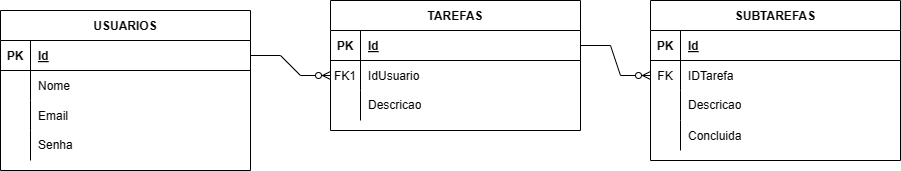

The diagram above was exported from draw.io. Its source (the exported page's mxGraphModel, read from the mxfile embedded in the PNG):
<mxGraphModel dx="832" dy="439" grid="1" gridSize="10" guides="1" tooltips="1" connect="1" arrows="1" fold="1" page="1" pageScale="1" pageWidth="850" pageHeight="1100" math="0" shadow="0" extFonts="Permanent Marker^https://fonts.googleapis.com/css?family=Permanent+Marker">
  <root>
    <mxCell id="0" />
    <mxCell id="1" parent="0" />
    <mxCell id="C-vyLk0tnHw3VtMMgP7b-2" value="TAREFAS" style="shape=table;startSize=30;container=1;collapsible=1;childLayout=tableLayout;fixedRows=1;rowLines=0;fontStyle=1;align=center;resizeLast=1;" parent="1" vertex="1">
      <mxGeometry x="410" y="120" width="250" height="130" as="geometry" />
    </mxCell>
    <mxCell id="C-vyLk0tnHw3VtMMgP7b-3" value="" style="shape=partialRectangle;collapsible=0;dropTarget=0;pointerEvents=0;fillColor=none;points=[[0,0.5],[1,0.5]];portConstraint=eastwest;top=0;left=0;right=0;bottom=1;" parent="C-vyLk0tnHw3VtMMgP7b-2" vertex="1">
      <mxGeometry y="30" width="250" height="30" as="geometry" />
    </mxCell>
    <mxCell id="C-vyLk0tnHw3VtMMgP7b-4" value="PK" style="shape=partialRectangle;overflow=hidden;connectable=0;fillColor=none;top=0;left=0;bottom=0;right=0;fontStyle=1;" parent="C-vyLk0tnHw3VtMMgP7b-3" vertex="1">
      <mxGeometry width="30" height="30" as="geometry">
        <mxRectangle width="30" height="30" as="alternateBounds" />
      </mxGeometry>
    </mxCell>
    <mxCell id="C-vyLk0tnHw3VtMMgP7b-5" value="Id" style="shape=partialRectangle;overflow=hidden;connectable=0;fillColor=none;top=0;left=0;bottom=0;right=0;align=left;spacingLeft=6;fontStyle=5;" parent="C-vyLk0tnHw3VtMMgP7b-3" vertex="1">
      <mxGeometry x="30" width="220" height="30" as="geometry">
        <mxRectangle width="220" height="30" as="alternateBounds" />
      </mxGeometry>
    </mxCell>
    <mxCell id="C-vyLk0tnHw3VtMMgP7b-6" value="" style="shape=partialRectangle;collapsible=0;dropTarget=0;pointerEvents=0;fillColor=none;points=[[0,0.5],[1,0.5]];portConstraint=eastwest;top=0;left=0;right=0;bottom=0;" parent="C-vyLk0tnHw3VtMMgP7b-2" vertex="1">
      <mxGeometry y="60" width="250" height="30" as="geometry" />
    </mxCell>
    <mxCell id="C-vyLk0tnHw3VtMMgP7b-7" value="FK1" style="shape=partialRectangle;overflow=hidden;connectable=0;fillColor=none;top=0;left=0;bottom=0;right=0;" parent="C-vyLk0tnHw3VtMMgP7b-6" vertex="1">
      <mxGeometry width="30" height="30" as="geometry">
        <mxRectangle width="30" height="30" as="alternateBounds" />
      </mxGeometry>
    </mxCell>
    <mxCell id="C-vyLk0tnHw3VtMMgP7b-8" value="IdUsuario" style="shape=partialRectangle;overflow=hidden;connectable=0;fillColor=none;top=0;left=0;bottom=0;right=0;align=left;spacingLeft=6;" parent="C-vyLk0tnHw3VtMMgP7b-6" vertex="1">
      <mxGeometry x="30" width="220" height="30" as="geometry">
        <mxRectangle width="220" height="30" as="alternateBounds" />
      </mxGeometry>
    </mxCell>
    <mxCell id="oMY1QJYB5UZpMmMyhuNZ-7" value="" style="shape=tableRow;horizontal=0;startSize=0;swimlaneHead=0;swimlaneBody=0;fillColor=none;collapsible=0;dropTarget=0;points=[[0,0.5],[1,0.5]];portConstraint=eastwest;top=0;left=0;right=0;bottom=0;" parent="C-vyLk0tnHw3VtMMgP7b-2" vertex="1">
      <mxGeometry y="90" width="250" height="30" as="geometry" />
    </mxCell>
    <mxCell id="oMY1QJYB5UZpMmMyhuNZ-8" value="" style="shape=partialRectangle;connectable=0;fillColor=none;top=0;left=0;bottom=0;right=0;fontStyle=0;overflow=hidden;whiteSpace=wrap;html=1;" parent="oMY1QJYB5UZpMmMyhuNZ-7" vertex="1">
      <mxGeometry width="30" height="30" as="geometry">
        <mxRectangle width="30" height="30" as="alternateBounds" />
      </mxGeometry>
    </mxCell>
    <mxCell id="oMY1QJYB5UZpMmMyhuNZ-9" value="Descricao" style="shape=partialRectangle;connectable=0;fillColor=none;top=0;left=0;bottom=0;right=0;align=left;spacingLeft=6;fontStyle=0;overflow=hidden;whiteSpace=wrap;html=1;" parent="oMY1QJYB5UZpMmMyhuNZ-7" vertex="1">
      <mxGeometry x="30" width="220" height="30" as="geometry">
        <mxRectangle width="220" height="30" as="alternateBounds" />
      </mxGeometry>
    </mxCell>
    <mxCell id="C-vyLk0tnHw3VtMMgP7b-13" value="SUBTAREFAS" style="shape=table;startSize=30;container=1;collapsible=1;childLayout=tableLayout;fixedRows=1;rowLines=0;fontStyle=1;align=center;resizeLast=1;" parent="1" vertex="1">
      <mxGeometry x="730" y="120" width="250" height="160" as="geometry" />
    </mxCell>
    <mxCell id="C-vyLk0tnHw3VtMMgP7b-14" value="" style="shape=partialRectangle;collapsible=0;dropTarget=0;pointerEvents=0;fillColor=none;points=[[0,0.5],[1,0.5]];portConstraint=eastwest;top=0;left=0;right=0;bottom=1;" parent="C-vyLk0tnHw3VtMMgP7b-13" vertex="1">
      <mxGeometry y="30" width="250" height="30" as="geometry" />
    </mxCell>
    <mxCell id="C-vyLk0tnHw3VtMMgP7b-15" value="PK" style="shape=partialRectangle;overflow=hidden;connectable=0;fillColor=none;top=0;left=0;bottom=0;right=0;fontStyle=1;" parent="C-vyLk0tnHw3VtMMgP7b-14" vertex="1">
      <mxGeometry width="30" height="30" as="geometry">
        <mxRectangle width="30" height="30" as="alternateBounds" />
      </mxGeometry>
    </mxCell>
    <mxCell id="C-vyLk0tnHw3VtMMgP7b-16" value="Id" style="shape=partialRectangle;overflow=hidden;connectable=0;fillColor=none;top=0;left=0;bottom=0;right=0;align=left;spacingLeft=6;fontStyle=5;" parent="C-vyLk0tnHw3VtMMgP7b-14" vertex="1">
      <mxGeometry x="30" width="220" height="30" as="geometry">
        <mxRectangle width="220" height="30" as="alternateBounds" />
      </mxGeometry>
    </mxCell>
    <mxCell id="C-vyLk0tnHw3VtMMgP7b-17" value="" style="shape=partialRectangle;collapsible=0;dropTarget=0;pointerEvents=0;fillColor=none;points=[[0,0.5],[1,0.5]];portConstraint=eastwest;top=0;left=0;right=0;bottom=0;" parent="C-vyLk0tnHw3VtMMgP7b-13" vertex="1">
      <mxGeometry y="60" width="250" height="30" as="geometry" />
    </mxCell>
    <mxCell id="C-vyLk0tnHw3VtMMgP7b-18" value="FK" style="shape=partialRectangle;overflow=hidden;connectable=0;fillColor=none;top=0;left=0;bottom=0;right=0;" parent="C-vyLk0tnHw3VtMMgP7b-17" vertex="1">
      <mxGeometry width="30" height="30" as="geometry">
        <mxRectangle width="30" height="30" as="alternateBounds" />
      </mxGeometry>
    </mxCell>
    <mxCell id="C-vyLk0tnHw3VtMMgP7b-19" value="IDTarefa" style="shape=partialRectangle;overflow=hidden;connectable=0;fillColor=none;top=0;left=0;bottom=0;right=0;align=left;spacingLeft=6;" parent="C-vyLk0tnHw3VtMMgP7b-17" vertex="1">
      <mxGeometry x="30" width="220" height="30" as="geometry">
        <mxRectangle width="220" height="30" as="alternateBounds" />
      </mxGeometry>
    </mxCell>
    <mxCell id="x4KfqVSsr_afMN3EBYky-23" value="" style="shape=tableRow;horizontal=0;startSize=0;swimlaneHead=0;swimlaneBody=0;fillColor=none;collapsible=0;dropTarget=0;points=[[0,0.5],[1,0.5]];portConstraint=eastwest;top=0;left=0;right=0;bottom=0;" parent="C-vyLk0tnHw3VtMMgP7b-13" vertex="1">
      <mxGeometry y="90" width="250" height="30" as="geometry" />
    </mxCell>
    <mxCell id="x4KfqVSsr_afMN3EBYky-24" value="" style="shape=partialRectangle;connectable=0;fillColor=none;top=0;left=0;bottom=0;right=0;fontStyle=0;overflow=hidden;whiteSpace=wrap;html=1;" parent="x4KfqVSsr_afMN3EBYky-23" vertex="1">
      <mxGeometry width="30" height="30" as="geometry">
        <mxRectangle width="30" height="30" as="alternateBounds" />
      </mxGeometry>
    </mxCell>
    <mxCell id="x4KfqVSsr_afMN3EBYky-25" value="Descricao" style="shape=partialRectangle;connectable=0;fillColor=none;top=0;left=0;bottom=0;right=0;align=left;spacingLeft=6;fontStyle=0;overflow=hidden;whiteSpace=wrap;html=1;" parent="x4KfqVSsr_afMN3EBYky-23" vertex="1">
      <mxGeometry x="30" width="220" height="30" as="geometry">
        <mxRectangle width="220" height="30" as="alternateBounds" />
      </mxGeometry>
    </mxCell>
    <mxCell id="C-vyLk0tnHw3VtMMgP7b-20" value="" style="shape=partialRectangle;collapsible=0;dropTarget=0;pointerEvents=0;fillColor=none;points=[[0,0.5],[1,0.5]];portConstraint=eastwest;top=0;left=0;right=0;bottom=0;" parent="C-vyLk0tnHw3VtMMgP7b-13" vertex="1">
      <mxGeometry y="120" width="250" height="30" as="geometry" />
    </mxCell>
    <mxCell id="C-vyLk0tnHw3VtMMgP7b-21" value="" style="shape=partialRectangle;overflow=hidden;connectable=0;fillColor=none;top=0;left=0;bottom=0;right=0;" parent="C-vyLk0tnHw3VtMMgP7b-20" vertex="1">
      <mxGeometry width="30" height="30" as="geometry">
        <mxRectangle width="30" height="30" as="alternateBounds" />
      </mxGeometry>
    </mxCell>
    <mxCell id="C-vyLk0tnHw3VtMMgP7b-22" value="Concluida" style="shape=partialRectangle;overflow=hidden;connectable=0;fillColor=none;top=0;left=0;bottom=0;right=0;align=left;spacingLeft=6;" parent="C-vyLk0tnHw3VtMMgP7b-20" vertex="1">
      <mxGeometry x="30" width="220" height="30" as="geometry">
        <mxRectangle width="220" height="30" as="alternateBounds" />
      </mxGeometry>
    </mxCell>
    <mxCell id="C-vyLk0tnHw3VtMMgP7b-23" value="USUARIOS" style="shape=table;startSize=30;container=1;collapsible=1;childLayout=tableLayout;fixedRows=1;rowLines=0;fontStyle=1;align=center;resizeLast=1;" parent="1" vertex="1">
      <mxGeometry x="80" y="130" width="250" height="160" as="geometry" />
    </mxCell>
    <mxCell id="C-vyLk0tnHw3VtMMgP7b-24" value="" style="shape=partialRectangle;collapsible=0;dropTarget=0;pointerEvents=0;fillColor=none;points=[[0,0.5],[1,0.5]];portConstraint=eastwest;top=0;left=0;right=0;bottom=1;" parent="C-vyLk0tnHw3VtMMgP7b-23" vertex="1">
      <mxGeometry y="30" width="250" height="30" as="geometry" />
    </mxCell>
    <mxCell id="C-vyLk0tnHw3VtMMgP7b-25" value="PK" style="shape=partialRectangle;overflow=hidden;connectable=0;fillColor=none;top=0;left=0;bottom=0;right=0;fontStyle=1;" parent="C-vyLk0tnHw3VtMMgP7b-24" vertex="1">
      <mxGeometry width="30" height="30" as="geometry">
        <mxRectangle width="30" height="30" as="alternateBounds" />
      </mxGeometry>
    </mxCell>
    <mxCell id="C-vyLk0tnHw3VtMMgP7b-26" value="Id" style="shape=partialRectangle;overflow=hidden;connectable=0;fillColor=none;top=0;left=0;bottom=0;right=0;align=left;spacingLeft=6;fontStyle=5;" parent="C-vyLk0tnHw3VtMMgP7b-24" vertex="1">
      <mxGeometry x="30" width="220" height="30" as="geometry">
        <mxRectangle width="220" height="30" as="alternateBounds" />
      </mxGeometry>
    </mxCell>
    <mxCell id="C-vyLk0tnHw3VtMMgP7b-27" value="" style="shape=partialRectangle;collapsible=0;dropTarget=0;pointerEvents=0;fillColor=none;points=[[0,0.5],[1,0.5]];portConstraint=eastwest;top=0;left=0;right=0;bottom=0;" parent="C-vyLk0tnHw3VtMMgP7b-23" vertex="1">
      <mxGeometry y="60" width="250" height="30" as="geometry" />
    </mxCell>
    <mxCell id="C-vyLk0tnHw3VtMMgP7b-28" value="" style="shape=partialRectangle;overflow=hidden;connectable=0;fillColor=none;top=0;left=0;bottom=0;right=0;" parent="C-vyLk0tnHw3VtMMgP7b-27" vertex="1">
      <mxGeometry width="30" height="30" as="geometry">
        <mxRectangle width="30" height="30" as="alternateBounds" />
      </mxGeometry>
    </mxCell>
    <mxCell id="C-vyLk0tnHw3VtMMgP7b-29" value="Nome" style="shape=partialRectangle;overflow=hidden;connectable=0;fillColor=none;top=0;left=0;bottom=0;right=0;align=left;spacingLeft=6;" parent="C-vyLk0tnHw3VtMMgP7b-27" vertex="1">
      <mxGeometry x="30" width="220" height="30" as="geometry">
        <mxRectangle width="220" height="30" as="alternateBounds" />
      </mxGeometry>
    </mxCell>
    <mxCell id="oMY1QJYB5UZpMmMyhuNZ-1" value="" style="shape=tableRow;horizontal=0;startSize=0;swimlaneHead=0;swimlaneBody=0;fillColor=none;collapsible=0;dropTarget=0;points=[[0,0.5],[1,0.5]];portConstraint=eastwest;top=0;left=0;right=0;bottom=0;" parent="C-vyLk0tnHw3VtMMgP7b-23" vertex="1">
      <mxGeometry y="90" width="250" height="30" as="geometry" />
    </mxCell>
    <mxCell id="oMY1QJYB5UZpMmMyhuNZ-2" value="" style="shape=partialRectangle;connectable=0;fillColor=none;top=0;left=0;bottom=0;right=0;editable=1;overflow=hidden;" parent="oMY1QJYB5UZpMmMyhuNZ-1" vertex="1">
      <mxGeometry width="30" height="30" as="geometry">
        <mxRectangle width="30" height="30" as="alternateBounds" />
      </mxGeometry>
    </mxCell>
    <mxCell id="oMY1QJYB5UZpMmMyhuNZ-3" value="Email" style="shape=partialRectangle;connectable=0;fillColor=none;top=0;left=0;bottom=0;right=0;align=left;spacingLeft=6;overflow=hidden;" parent="oMY1QJYB5UZpMmMyhuNZ-1" vertex="1">
      <mxGeometry x="30" width="220" height="30" as="geometry">
        <mxRectangle width="220" height="30" as="alternateBounds" />
      </mxGeometry>
    </mxCell>
    <mxCell id="oMY1QJYB5UZpMmMyhuNZ-4" value="" style="shape=tableRow;horizontal=0;startSize=0;swimlaneHead=0;swimlaneBody=0;fillColor=none;collapsible=0;dropTarget=0;points=[[0,0.5],[1,0.5]];portConstraint=eastwest;top=0;left=0;right=0;bottom=0;" parent="C-vyLk0tnHw3VtMMgP7b-23" vertex="1">
      <mxGeometry y="120" width="250" height="30" as="geometry" />
    </mxCell>
    <mxCell id="oMY1QJYB5UZpMmMyhuNZ-5" value="" style="shape=partialRectangle;connectable=0;fillColor=none;top=0;left=0;bottom=0;right=0;fontStyle=0;overflow=hidden;whiteSpace=wrap;html=1;" parent="oMY1QJYB5UZpMmMyhuNZ-4" vertex="1">
      <mxGeometry width="30" height="30" as="geometry">
        <mxRectangle width="30" height="30" as="alternateBounds" />
      </mxGeometry>
    </mxCell>
    <mxCell id="oMY1QJYB5UZpMmMyhuNZ-6" value="Senha" style="shape=partialRectangle;connectable=0;fillColor=none;top=0;left=0;bottom=0;right=0;align=left;spacingLeft=6;fontStyle=0;overflow=hidden;whiteSpace=wrap;html=1;" parent="oMY1QJYB5UZpMmMyhuNZ-4" vertex="1">
      <mxGeometry x="30" width="220" height="30" as="geometry">
        <mxRectangle width="220" height="30" as="alternateBounds" />
      </mxGeometry>
    </mxCell>
    <mxCell id="oMY1QJYB5UZpMmMyhuNZ-10" value="" style="edgeStyle=entityRelationEdgeStyle;fontSize=12;html=1;endArrow=ERzeroToMany;endFill=1;rounded=0;exitX=1;exitY=0.5;exitDx=0;exitDy=0;entryX=0;entryY=0.5;entryDx=0;entryDy=0;" parent="1" source="C-vyLk0tnHw3VtMMgP7b-24" target="C-vyLk0tnHw3VtMMgP7b-6" edge="1">
      <mxGeometry width="100" height="100" relative="1" as="geometry">
        <mxPoint x="390" y="330" as="sourcePoint" />
        <mxPoint x="490" y="230" as="targetPoint" />
      </mxGeometry>
    </mxCell>
    <mxCell id="oMY1QJYB5UZpMmMyhuNZ-11" value="" style="edgeStyle=entityRelationEdgeStyle;fontSize=12;html=1;endArrow=ERzeroToMany;endFill=1;rounded=0;exitX=1;exitY=0.5;exitDx=0;exitDy=0;entryX=0;entryY=0.5;entryDx=0;entryDy=0;" parent="1" source="C-vyLk0tnHw3VtMMgP7b-3" target="C-vyLk0tnHw3VtMMgP7b-17" edge="1">
      <mxGeometry width="100" height="100" relative="1" as="geometry">
        <mxPoint x="580" y="320" as="sourcePoint" />
        <mxPoint x="680" y="220" as="targetPoint" />
      </mxGeometry>
    </mxCell>
  </root>
</mxGraphModel>